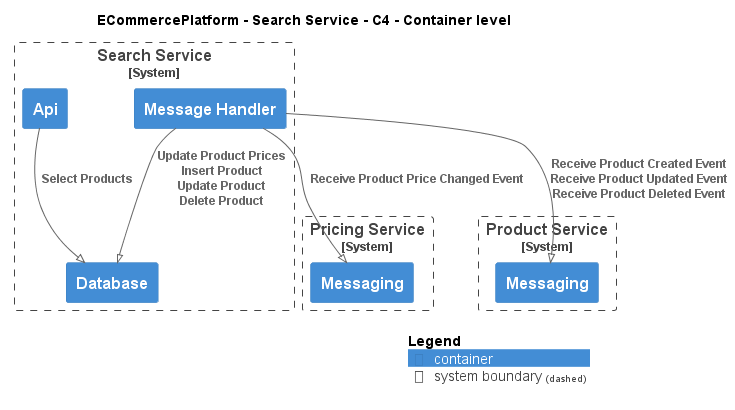

The diagram above was rendered by PlantUML. Its source (embedded in the PNG):
@startuml
!pragma layout smetana
!include ..\..\..\.c4s\C4_Container.puml

AddElementTag("c4interflow:lifecycle:new", $bgColor=green, $fontColor=#ffffff, $borderColor=green, $shadowing="False")
AddElementTag("c4interflow:lifecycle:changed", $bgColor=orange, $fontColor=#ffffff, $borderColor=orange, $shadowing="False")
AddElementTag("c4interflow:lifecycle:removed", $bgColor=red, $fontColor=#ffffff, $borderColor=red, $shadowing="False")

AddRelTag("c4interflow:lifecycle:new", $textColor=green, $lineColor=green)
AddRelTag("c4interflow:lifecycle:changed", $textColor=orange, $lineColor=orange)
AddRelTag("c4interflow:lifecycle:removed", $textColor=red, $lineColor=red)

SHOW_PERSON_PORTRAIT()
LAYOUT_TOP_DOWN()

skinparam linetype polyline

title ECommercePlatform - Search Service - C4 - Container level


System_Boundary(ECommercePlatform.SoftwareSystems.SearchService, "Search Service") {
    Container(ECommercePlatform.SoftwareSystems.SearchService.Containers.Api, "Api", "", "")
    Container(ECommercePlatform.SoftwareSystems.SearchService.Containers.Database, "Database", "", "")
    Container(ECommercePlatform.SoftwareSystems.SearchService.Containers.MessageHandler, "Message Handler", "", "")
}

System_Boundary(ECommercePlatform.SoftwareSystems.PricingService, "Pricing Service") {
    Container(ECommercePlatform.SoftwareSystems.PricingService.Containers.Messaging, "Messaging", "", "")
}

System_Boundary(ECommercePlatform.SoftwareSystems.ProductService, "Product Service") {
    Container(ECommercePlatform.SoftwareSystems.ProductService.Containers.Messaging, "Messaging", "", "")
}

Rel(ECommercePlatform.SoftwareSystems.SearchService.Containers.Api, ECommercePlatform.SoftwareSystems.SearchService.Containers.Database, "Select Products")
Rel(ECommercePlatform.SoftwareSystems.SearchService.Containers.MessageHandler, ECommercePlatform.SoftwareSystems.PricingService.Containers.Messaging, "Receive Product Price Changed Event")
Rel(ECommercePlatform.SoftwareSystems.SearchService.Containers.MessageHandler, ECommercePlatform.SoftwareSystems.SearchService.Containers.Database, "Update Product Prices\nInsert Product\nUpdate Product\nDelete Product")
Rel(ECommercePlatform.SoftwareSystems.SearchService.Containers.MessageHandler, ECommercePlatform.SoftwareSystems.ProductService.Containers.Messaging, "Receive Product Created Event\nReceive Product Updated Event\nReceive Product Deleted Event")


SHOW_LEGEND()
@enduml